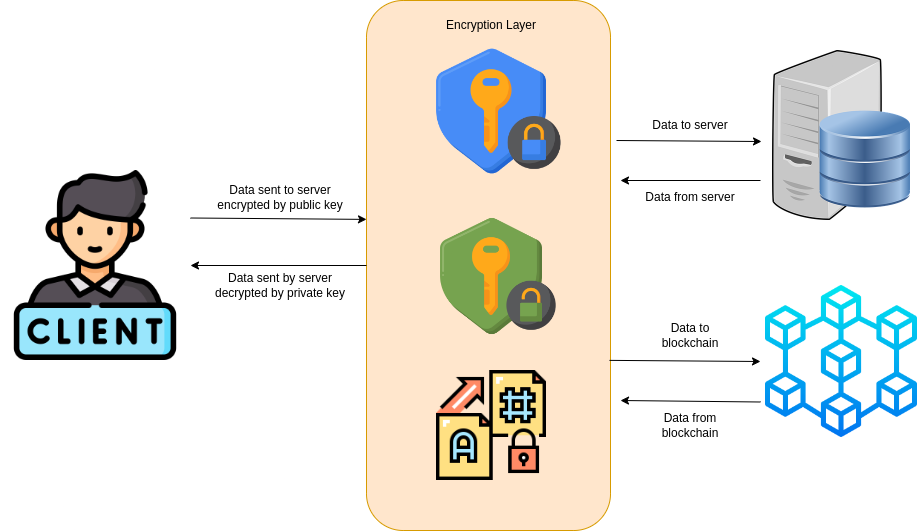

The diagram above was exported from draw.io. Its source (the exported page's mxGraphModel, read from the mxfile embedded in the PNG):
<mxGraphModel dx="2189" dy="811" grid="1" gridSize="10" guides="1" tooltips="1" connect="1" arrows="1" fold="1" page="1" pageScale="1" pageWidth="827" pageHeight="1169" math="0" shadow="0">
  <root>
    <mxCell id="0" />
    <mxCell id="1" parent="0" />
    <mxCell id="NO263P259lg0Abzviz2G-11" value="" style="rounded=1;whiteSpace=wrap;html=1;fillColor=#ffe6cc;strokeColor=#d79b00;" vertex="1" parent="1">
      <mxGeometry x="236" y="320" width="244" height="530" as="geometry" />
    </mxCell>
    <mxCell id="NO263P259lg0Abzviz2G-5" value="" style="shape=image;verticalLabelPosition=bottom;labelBackgroundColor=default;verticalAlign=top;aspect=fixed;imageAspect=0;image=https://cdn-icons-png.flaticon.com/512/1792/1792205.png;" vertex="1" parent="1">
      <mxGeometry x="306" y="690" width="110" height="110" as="geometry" />
    </mxCell>
    <mxCell id="NO263P259lg0Abzviz2G-4" value="" style="shape=image;verticalLabelPosition=bottom;labelBackgroundColor=default;verticalAlign=top;aspect=fixed;imageAspect=0;image=https://cdn-icons-png.flaticon.com/512/4413/4413887.png;" vertex="1" parent="1">
      <mxGeometry x="295" y="530" width="132" height="132" as="geometry" />
    </mxCell>
    <mxCell id="NO263P259lg0Abzviz2G-3" value="" style="shape=image;verticalLabelPosition=bottom;labelBackgroundColor=default;verticalAlign=top;aspect=fixed;imageAspect=0;image=https://cdn-icons-png.flaticon.com/512/4413/4413877.png;" vertex="1" parent="1">
      <mxGeometry x="290" y="360" width="142" height="142" as="geometry" />
    </mxCell>
    <mxCell id="NO263P259lg0Abzviz2G-12" value="" style="shape=image;verticalLabelPosition=bottom;labelBackgroundColor=default;verticalAlign=top;aspect=fixed;imageAspect=0;image=https://cdn-icons-png.flaticon.com/512/6009/6009864.png;" vertex="1" parent="1">
      <mxGeometry x="-130" y="490" width="190" height="190" as="geometry" />
    </mxCell>
    <mxCell id="NO263P259lg0Abzviz2G-13" value="" style="endArrow=classic;html=1;rounded=0;entryX=0;entryY=0.413;entryDx=0;entryDy=0;entryPerimeter=0;exitX=1;exitY=0.25;exitDx=0;exitDy=0;" edge="1" parent="1" source="NO263P259lg0Abzviz2G-12" target="NO263P259lg0Abzviz2G-11">
      <mxGeometry width="50" height="50" relative="1" as="geometry">
        <mxPoint x="40" y="540" as="sourcePoint" />
        <mxPoint x="90" y="490" as="targetPoint" />
      </mxGeometry>
    </mxCell>
    <mxCell id="NO263P259lg0Abzviz2G-14" value="" style="endArrow=classic;html=1;rounded=0;exitX=0;exitY=0.5;exitDx=0;exitDy=0;" edge="1" parent="1" source="NO263P259lg0Abzviz2G-11">
      <mxGeometry width="50" height="50" relative="1" as="geometry">
        <mxPoint x="50" y="550" as="sourcePoint" />
        <mxPoint x="60" y="585" as="targetPoint" />
      </mxGeometry>
    </mxCell>
    <mxCell id="NO263P259lg0Abzviz2G-16" value="" style="endArrow=classic;html=1;rounded=0;entryX=0;entryY=0.5;entryDx=0;entryDy=0;exitX=0.996;exitY=0.679;exitDx=0;exitDy=0;exitPerimeter=0;" edge="1" parent="1" source="NO263P259lg0Abzviz2G-11" target="NO263P259lg0Abzviz2G-17">
      <mxGeometry width="50" height="50" relative="1" as="geometry">
        <mxPoint x="496" y="450" as="sourcePoint" />
        <mxPoint x="630.5" y="680" as="targetPoint" />
      </mxGeometry>
    </mxCell>
    <mxCell id="NO263P259lg0Abzviz2G-17" value="" style="shape=image;verticalLabelPosition=bottom;labelBackgroundColor=default;verticalAlign=top;aspect=fixed;imageAspect=0;image=https://cdn-icons-png.flaticon.com/512/2091/2091665.png;" vertex="1" parent="1">
      <mxGeometry x="630" y="600" width="162" height="162" as="geometry" />
    </mxCell>
    <mxCell id="NO263P259lg0Abzviz2G-20" value="" style="shape=image;verticalLabelPosition=bottom;labelBackgroundColor=default;verticalAlign=top;aspect=fixed;imageAspect=0;image=https://cdn.pixabay.com/photo/2013/07/13/10/17/computer-156948__340.png;" vertex="1" parent="1">
      <mxGeometry x="642" y="370" width="138" height="170" as="geometry" />
    </mxCell>
    <mxCell id="NO263P259lg0Abzviz2G-22" value="" style="endArrow=classic;html=1;rounded=0;entryX=0;entryY=0.5;entryDx=0;entryDy=0;exitX=0.996;exitY=0.679;exitDx=0;exitDy=0;exitPerimeter=0;" edge="1" parent="1">
      <mxGeometry width="50" height="50" relative="1" as="geometry">
        <mxPoint x="486" y="460" as="sourcePoint" />
        <mxPoint x="631" y="461" as="targetPoint" />
      </mxGeometry>
    </mxCell>
    <mxCell id="NO263P259lg0Abzviz2G-23" value="" style="endArrow=classic;html=1;rounded=0;exitX=0;exitY=0.75;exitDx=0;exitDy=0;" edge="1" parent="1" source="NO263P259lg0Abzviz2G-17">
      <mxGeometry width="50" height="50" relative="1" as="geometry">
        <mxPoint x="496" y="470" as="sourcePoint" />
        <mxPoint x="490" y="720" as="targetPoint" />
      </mxGeometry>
    </mxCell>
    <mxCell id="NO263P259lg0Abzviz2G-24" value="" style="endArrow=classic;html=1;rounded=0;" edge="1" parent="1">
      <mxGeometry width="50" height="50" relative="1" as="geometry">
        <mxPoint x="630" y="500" as="sourcePoint" />
        <mxPoint x="490" y="500" as="targetPoint" />
      </mxGeometry>
    </mxCell>
    <mxCell id="NO263P259lg0Abzviz2G-25" value="Data sent by server decrypted by private key" style="text;html=1;strokeColor=none;fillColor=none;align=center;verticalAlign=middle;whiteSpace=wrap;rounded=0;" vertex="1" parent="1">
      <mxGeometry x="70" y="590" width="160" height="30" as="geometry" />
    </mxCell>
    <mxCell id="NO263P259lg0Abzviz2G-26" value="Data sent to server encrypted by public&amp;nbsp;key" style="text;html=1;strokeColor=none;fillColor=none;align=center;verticalAlign=middle;whiteSpace=wrap;rounded=0;" vertex="1" parent="1">
      <mxGeometry x="80" y="502" width="140" height="30" as="geometry" />
    </mxCell>
    <mxCell id="NO263P259lg0Abzviz2G-30" value="Data to server" style="text;html=1;strokeColor=none;fillColor=none;align=center;verticalAlign=middle;whiteSpace=wrap;rounded=0;" vertex="1" parent="1">
      <mxGeometry x="520" y="430" width="80" height="30" as="geometry" />
    </mxCell>
    <mxCell id="NO263P259lg0Abzviz2G-31" value="Encryption Layer" style="text;html=1;strokeColor=none;fillColor=none;align=center;verticalAlign=middle;whiteSpace=wrap;rounded=0;" vertex="1" parent="1">
      <mxGeometry x="286" y="330" width="150" height="30" as="geometry" />
    </mxCell>
    <mxCell id="NO263P259lg0Abzviz2G-33" value="Data from server" style="text;html=1;strokeColor=none;fillColor=none;align=center;verticalAlign=middle;whiteSpace=wrap;rounded=0;" vertex="1" parent="1">
      <mxGeometry x="510" y="502" width="100" height="30" as="geometry" />
    </mxCell>
    <mxCell id="NO263P259lg0Abzviz2G-34" value="Data to blockchain" style="text;html=1;strokeColor=none;fillColor=none;align=center;verticalAlign=middle;whiteSpace=wrap;rounded=0;" vertex="1" parent="1">
      <mxGeometry x="520" y="640" width="80" height="30" as="geometry" />
    </mxCell>
    <mxCell id="NO263P259lg0Abzviz2G-35" value="Data from blockchain" style="text;html=1;strokeColor=none;fillColor=none;align=center;verticalAlign=middle;whiteSpace=wrap;rounded=0;" vertex="1" parent="1">
      <mxGeometry x="520" y="730" width="80" height="30" as="geometry" />
    </mxCell>
  </root>
</mxGraphModel>